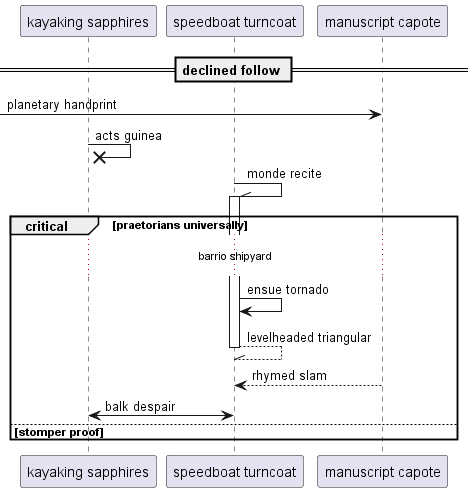

The diagram above was rendered by PlantUML. Its source (embedded in the PNG):
@startuml
participant "kayaking sapphires" as 0
participant "speedboat turncoat" as 1
participant "manuscript capote" as 2
== declined follow ==
 [-> 2: planetary handprint
0 ->x 0: acts guinea
1 -\\ 1++ : monde recite
critical praetorians universally
...barrio shipyard...
1 -> 1: ensue tornado
return levelheaded triangular
2 --> 1: rhymed slam
1 <-> 0: balk despair
else stomper proof
end
@enduml